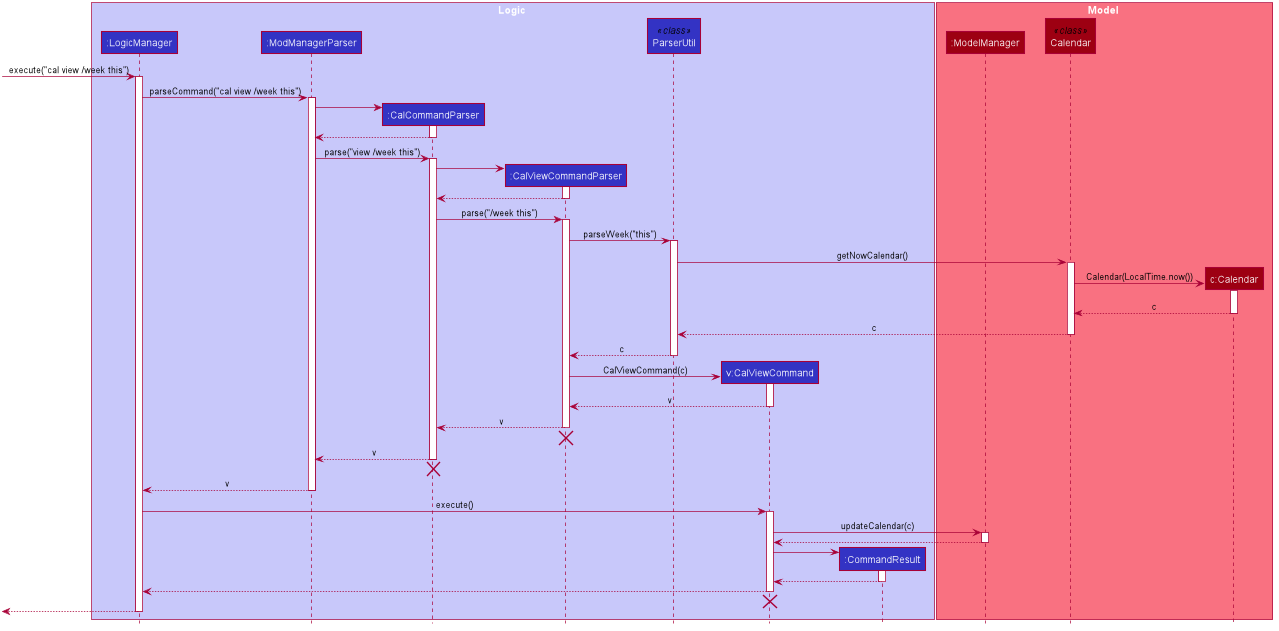

The diagram above was rendered by PlantUML. Its source (embedded in the PNG):
@startuml








skinparam BackgroundColor #FFFFFFF

skinparam Shadowing false

skinparam Class {
    FontColor #FFFFFF
    BorderThickness 1
    BorderColor #FFFFFF
    StereotypeFontColor #FFFFFF
    FontName Arial
}

skinparam Actor {
    BorderColor #000000
    Color #000000
    FontName Arial
}

skinparam Sequence {
    MessageAlign center
    BoxFontSize 15
    BoxPadding 0
    BoxFontColor #FFFFFF
    FontName Arial
}

skinparam Participant {
    FontColor #FFFFFFF
    Padding 20
}

skinparam MinClassWidth 50
skinparam ParticipantPadding 10
skinparam Shadowing false
skinparam DefaultTextAlignment center
skinparam packageStyle Rectangle

hide footbox
hide members
hide circle

box Logic #C8C8FA
participant ":LogicManager" as LogicManager #3333C4
participant ":ModManagerParser" as ModManagerParser #3333C4
participant ":CalCommandParser" as CalCommandParser #3333C4
participant ":CalViewCommandParser" as CalViewCommandParser #3333C4
participant ParserUtil <<class>> #3333C4
participant "v:CalViewCommand" as CalViewCommand #3333C4
participant ":CommandResult" as CommandResult #3333C4
end box

box Model #F97181
participant ":ModelManager" as ModelManager #9D0012
participant Calendar <<class>> #9D0012
participant "c:Calendar" as CalendarObj #9D0012
end box

[-> LogicManager : execute("cal view /week this")
activate LogicManager

LogicManager -> ModManagerParser : parseCommand("cal view /week this")
activate ModManagerParser

create CalCommandParser
ModManagerParser -> CalCommandParser
activate CalCommandParser

CalCommandParser --> ModManagerParser
deactivate CalCommandParser

ModManagerParser -> CalCommandParser : parse("view /week this")
activate CalCommandParser

create CalViewCommandParser
CalCommandParser -> CalViewCommandParser
activate CalViewCommandParser

CalViewCommandParser --> CalCommandParser
deactivate CalViewCommandParser

CalCommandParser -> CalViewCommandParser : parse("/week this")
activate CalViewCommandParser

CalViewCommandParser -> ParserUtil : parseWeek("this")
activate ParserUtil

ParserUtil -> Calendar : getNowCalendar()
activate Calendar

create CalendarObj
Calendar -> CalendarObj : Calendar(LocalTime.now())
activate CalendarObj

CalendarObj --> Calendar : c
deactivate CalendarObj

Calendar --> ParserUtil : c
deactivate Calendar

ParserUtil --> CalViewCommandParser : c
deactivate ParserUtil

create CalViewCommand
CalViewCommandParser -> CalViewCommand : CalViewCommand(c)
activate CalViewCommand

CalViewCommand --> CalViewCommandParser : v
deactivate CalViewCommand

CalViewCommandParser --> CalCommandParser : v
deactivate CalViewCommandParser

CalViewCommandParser -[hidden]-> CalCommandParser
destroy CalViewCommandParser

CalCommandParser --> ModManagerParser : v
deactivate CalCommandParser

CalCommandParser -[hidden]-> ModManagerParser
destroy CalCommandParser

ModManagerParser --> LogicManager : v
deactivate ModManagerParser

LogicManager -> CalViewCommand : execute()
activate CalViewCommand

CalViewCommand -> ModelManager : updateCalendar(c)
activate ModelManager

ModelManager --> CalViewCommand
deactivate ModelManager

create CommandResult
CalViewCommand -> CommandResult
activate CommandResult

CommandResult --> CalViewCommand
deactivate CommandResult

CalViewCommand --> LogicManager
deactivate CalViewCommand

CalViewCommand -[hidden]-> LogicManager
destroy CalViewCommand

[<--LogicManager
deactivate LogicManager
@enduml